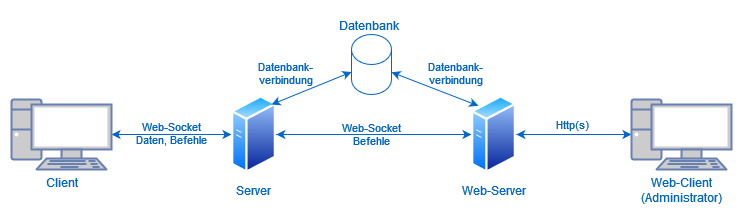

The diagram above was exported from draw.io. Its source (the exported page's mxGraphModel, read from the mxfile embedded in the PNG):
<mxGraphModel dx="1185" dy="627" grid="1" gridSize="10" guides="1" tooltips="1" connect="1" arrows="1" fold="1" page="1" pageScale="1" pageWidth="827" pageHeight="1169" math="0" shadow="0">
  <root>
    <mxCell id="0" />
    <mxCell id="1" parent="0" />
    <mxCell id="TpAUVXrPiAcrAHuh1h6e-4" style="edgeStyle=orthogonalEdgeStyle;rounded=0;orthogonalLoop=1;jettySize=auto;html=1;entryX=0;entryY=0.5;entryDx=0;entryDy=0;fontColor=#0066CC;strokeColor=#0066CC;startArrow=classic;startFill=1;" edge="1" parent="1" source="TpAUVXrPiAcrAHuh1h6e-2" target="TpAUVXrPiAcrAHuh1h6e-3">
      <mxGeometry relative="1" as="geometry" />
    </mxCell>
    <mxCell id="TpAUVXrPiAcrAHuh1h6e-5" value="Web-Socket&lt;br&gt;Daten, Befehle" style="edgeLabel;html=1;align=center;verticalAlign=middle;resizable=0;points=[];fontColor=#0066CC;labelBackgroundColor=none;" vertex="1" connectable="0" parent="TpAUVXrPiAcrAHuh1h6e-4">
      <mxGeometry x="0.0786" relative="1" as="geometry">
        <mxPoint x="-5" y="-1" as="offset" />
      </mxGeometry>
    </mxCell>
    <mxCell id="TpAUVXrPiAcrAHuh1h6e-2" value="Client" style="fontColor=#0066CC;verticalAlign=top;verticalLabelPosition=bottom;labelPosition=center;align=center;html=1;outlineConnect=0;fillColor=#CCCCCC;strokeColor=#6881B3;gradientColor=none;gradientDirection=north;strokeWidth=2;shape=mxgraph.networks.pc;" vertex="1" parent="1">
      <mxGeometry x="60" y="245" width="100" height="70" as="geometry" />
    </mxCell>
    <mxCell id="TpAUVXrPiAcrAHuh1h6e-13" style="edgeStyle=none;rounded=0;orthogonalLoop=1;jettySize=auto;html=1;entryX=0;entryY=0.5;entryDx=0;entryDy=0;strokeColor=#0066CC;fontColor=#0066CC;startArrow=classic;startFill=1;" edge="1" parent="1" source="TpAUVXrPiAcrAHuh1h6e-3" target="TpAUVXrPiAcrAHuh1h6e-10">
      <mxGeometry relative="1" as="geometry" />
    </mxCell>
    <mxCell id="TpAUVXrPiAcrAHuh1h6e-14" value="Web-Socket&lt;br&gt;Befehle" style="edgeLabel;html=1;align=center;verticalAlign=middle;resizable=0;points=[];fontColor=#0066CC;labelBackgroundColor=none;" vertex="1" connectable="0" parent="TpAUVXrPiAcrAHuh1h6e-13">
      <mxGeometry x="0.2403" y="-3" relative="1" as="geometry">
        <mxPoint x="-26" y="-3" as="offset" />
      </mxGeometry>
    </mxCell>
    <mxCell id="TpAUVXrPiAcrAHuh1h6e-3" value="Server" style="aspect=fixed;perimeter=ellipsePerimeter;html=1;align=center;shadow=0;dashed=0;spacingTop=3;image;image=img/lib/active_directory/generic_server.svg;fontColor=#0066CC;labelBackgroundColor=none;" vertex="1" parent="1">
      <mxGeometry x="280" y="240" width="44.8" height="80" as="geometry" />
    </mxCell>
    <mxCell id="TpAUVXrPiAcrAHuh1h6e-11" style="edgeStyle=none;rounded=0;orthogonalLoop=1;jettySize=auto;html=1;entryX=0;entryY=0;entryDx=0;entryDy=0;strokeColor=#0066CC;fontColor=#0066CC;startArrow=classic;startFill=1;" edge="1" parent="1" source="TpAUVXrPiAcrAHuh1h6e-6" target="TpAUVXrPiAcrAHuh1h6e-10">
      <mxGeometry relative="1" as="geometry" />
    </mxCell>
    <mxCell id="TpAUVXrPiAcrAHuh1h6e-6" value="" style="shape=cylinder3;whiteSpace=wrap;html=1;boundedLbl=1;backgroundOutline=1;size=15;labelBackgroundColor=none;fontColor=#0066CC;strokeColor=#0066CC;" vertex="1" parent="1">
      <mxGeometry x="400" y="180" width="40" height="60" as="geometry" />
    </mxCell>
    <mxCell id="TpAUVXrPiAcrAHuh1h6e-7" value="Datenbank" style="text;html=1;align=center;verticalAlign=middle;resizable=0;points=[];autosize=1;strokeColor=none;fillColor=none;fontColor=#0066CC;" vertex="1" parent="1">
      <mxGeometry x="377" y="156" width="80" height="30" as="geometry" />
    </mxCell>
    <mxCell id="TpAUVXrPiAcrAHuh1h6e-8" style="rounded=0;orthogonalLoop=1;jettySize=auto;html=1;entryX=0;entryY=0;entryDx=0;entryDy=37.5;entryPerimeter=0;strokeColor=#0066CC;fontColor=#0066CC;startArrow=classic;startFill=1;" edge="1" parent="1" target="TpAUVXrPiAcrAHuh1h6e-6">
      <mxGeometry relative="1" as="geometry">
        <mxPoint x="320" y="250" as="sourcePoint" />
      </mxGeometry>
    </mxCell>
    <mxCell id="TpAUVXrPiAcrAHuh1h6e-9" value="Datenbank-&lt;br&gt;verbindung" style="edgeLabel;html=1;align=center;verticalAlign=middle;resizable=0;points=[];fontColor=#0066CC;labelBackgroundColor=none;" vertex="1" connectable="0" parent="TpAUVXrPiAcrAHuh1h6e-8">
      <mxGeometry x="0.2469" y="2" relative="1" as="geometry">
        <mxPoint x="-36" y="-9" as="offset" />
      </mxGeometry>
    </mxCell>
    <mxCell id="TpAUVXrPiAcrAHuh1h6e-10" value="Web-Server" style="aspect=fixed;perimeter=ellipsePerimeter;html=1;align=center;shadow=0;dashed=0;spacingTop=3;image;image=img/lib/active_directory/generic_server.svg;fontColor=#0066CC;labelBackgroundColor=none;" vertex="1" parent="1">
      <mxGeometry x="520" y="240" width="44.8" height="80" as="geometry" />
    </mxCell>
    <mxCell id="TpAUVXrPiAcrAHuh1h6e-12" value="Datenbank-&lt;br&gt;verbindung" style="edgeLabel;html=1;align=center;verticalAlign=middle;resizable=0;points=[];fontColor=#0066CC;labelBackgroundColor=none;" vertex="1" connectable="0" parent="1">
      <mxGeometry x="350.001736334372" y="220.00024260926506" as="geometry">
        <mxPoint x="154" y="-1" as="offset" />
      </mxGeometry>
    </mxCell>
    <mxCell id="TpAUVXrPiAcrAHuh1h6e-16" style="edgeStyle=none;rounded=0;orthogonalLoop=1;jettySize=auto;html=1;entryX=1;entryY=0.5;entryDx=0;entryDy=0;strokeColor=#0066CC;fontColor=#0066CC;startArrow=classic;startFill=1;" edge="1" parent="1" source="TpAUVXrPiAcrAHuh1h6e-15" target="TpAUVXrPiAcrAHuh1h6e-10">
      <mxGeometry relative="1" as="geometry" />
    </mxCell>
    <mxCell id="TpAUVXrPiAcrAHuh1h6e-17" value="Http(s)" style="edgeLabel;html=1;align=center;verticalAlign=middle;resizable=0;points=[];fontColor=#0066CC;labelBackgroundColor=none;" vertex="1" connectable="0" parent="TpAUVXrPiAcrAHuh1h6e-16">
      <mxGeometry x="-0.3477" y="1" relative="1" as="geometry">
        <mxPoint x="-22" y="-11" as="offset" />
      </mxGeometry>
    </mxCell>
    <mxCell id="TpAUVXrPiAcrAHuh1h6e-15" value="Web-Client&lt;br&gt;(Administrator)" style="fontColor=#0066CC;verticalAlign=top;verticalLabelPosition=bottom;labelPosition=center;align=center;html=1;outlineConnect=0;fillColor=#CCCCCC;strokeColor=#6881B3;gradientColor=none;gradientDirection=north;strokeWidth=2;shape=mxgraph.networks.pc;labelBackgroundColor=none;" vertex="1" parent="1">
      <mxGeometry x="680" y="245" width="100" height="70" as="geometry" />
    </mxCell>
  </root>
</mxGraphModel>